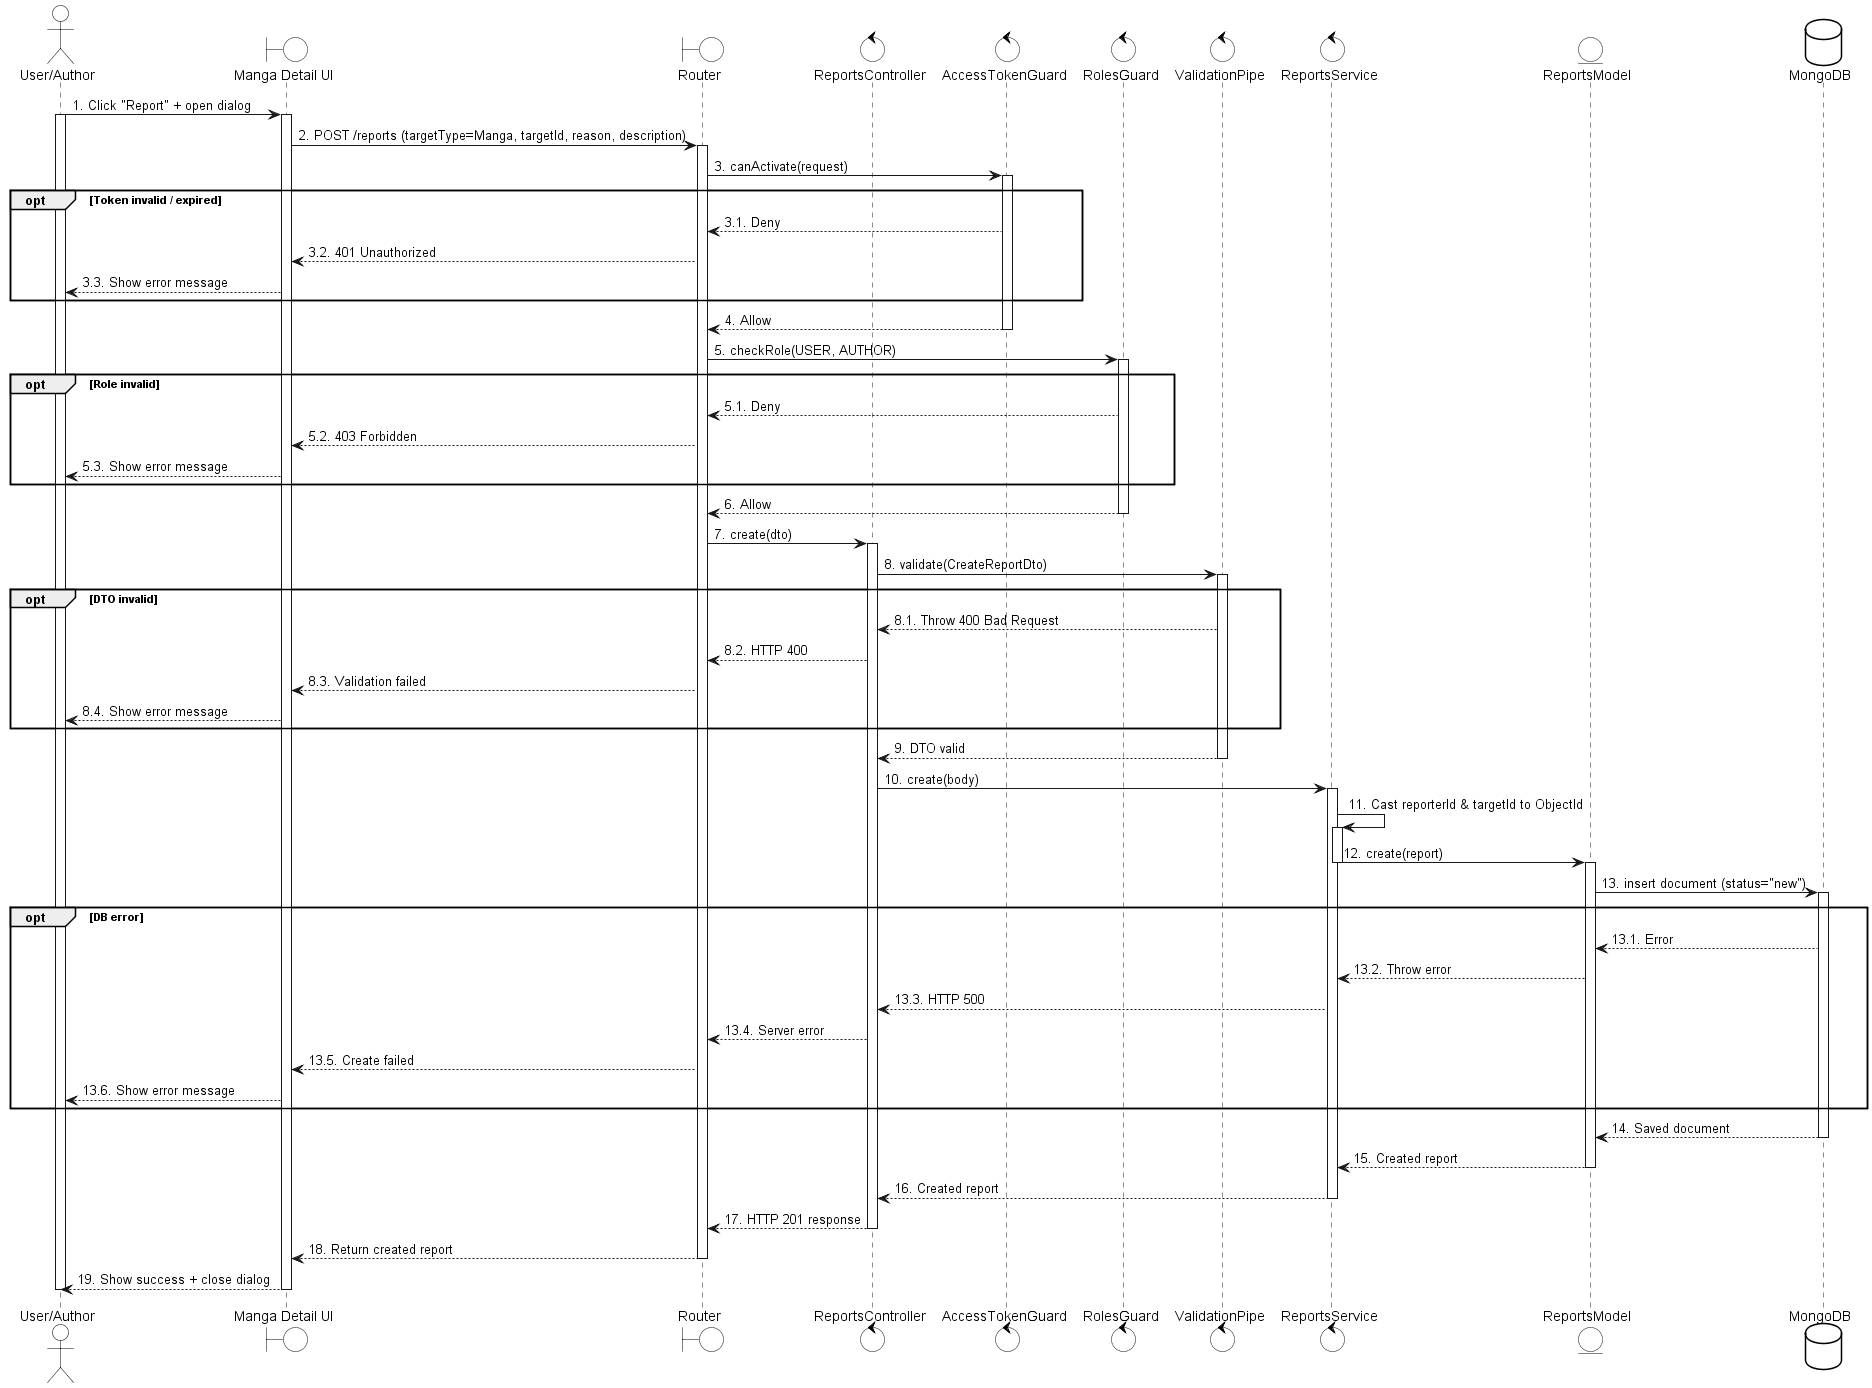

The diagram above was rendered by PlantUML. Its source (embedded in the PNG):
@startuml
skinparam {
  ActorBackgroundColor #FFFFFF
  BoundaryBackgroundColor #FFFFFF
  ControlBackgroundColor #FFFFFF
  EntityBackgroundColor #FFFFFF
  DatabaseBackgroundColor #FFFFFF
  ActorBorderColor black
  BoundaryBorderColor black
  ControlBorderColor black
  EntityBorderColor black
  DatabaseBorderColor black
}

actor "User/Author" as User
boundary "Manga Detail UI" as UI
boundary Router
control ReportsController
control AccessTokenGuard
control RolesGuard
control ValidationPipe
control ReportsService
entity ReportsModel
database MongoDB

User -> UI: 1. Click "Report" + open dialog
activate User
activate UI

UI -> Router: 2. POST /reports (targetType=Manga, targetId, reason, description)
activate Router

Router -> AccessTokenGuard: 3. canActivate(request)
activate AccessTokenGuard

opt Token invalid / expired
  AccessTokenGuard --> Router: 3.1. Deny
  Router --> UI: 3.2. 401 Unauthorized
  UI --> User: 3.3. Show error message
end

AccessTokenGuard --> Router: 4. Allow
deactivate AccessTokenGuard

Router -> RolesGuard: 5. checkRole(USER, AUTHOR)
activate RolesGuard

opt Role invalid
  RolesGuard --> Router: 5.1. Deny
  Router --> UI: 5.2. 403 Forbidden
  UI --> User: 5.3. Show error message
end

RolesGuard --> Router: 6. Allow
deactivate RolesGuard

Router -> ReportsController: 7. create(dto)
activate ReportsController

ReportsController -> ValidationPipe: 8. validate(CreateReportDto)
activate ValidationPipe

opt DTO invalid
  ValidationPipe --> ReportsController: 8.1. Throw 400 Bad Request
  ReportsController --> Router: 8.2. HTTP 400
  Router --> UI: 8.3. Validation failed
  UI --> User: 8.4. Show error message
end

ValidationPipe --> ReportsController: 9. DTO valid
deactivate ValidationPipe

ReportsController -> ReportsService: 10. create(body)
activate ReportsService

ReportsService -> ReportsService: 11. Cast reporterId & targetId to ObjectId
activate ReportsService
ReportsService -> ReportsModel: 12. create(report)
deactivate ReportsService
activate ReportsModel

ReportsModel -> MongoDB: 13. insert document (status="new")
activate MongoDB

opt DB error
  MongoDB --> ReportsModel: 13.1. Error
  ReportsModel --> ReportsService: 13.2. Throw error
  ReportsService --> ReportsController: 13.3. HTTP 500
  ReportsController --> Router: 13.4. Server error
  Router --> UI: 13.5. Create failed
  UI --> User: 13.6. Show error message
end

MongoDB --> ReportsModel: 14. Saved document
deactivate MongoDB

ReportsModel --> ReportsService: 15. Created report
deactivate ReportsModel

ReportsService --> ReportsController: 16. Created report
deactivate ReportsService

ReportsController --> Router: 17. HTTP 201 response
deactivate ReportsController

Router --> UI: 18. Return created report
deactivate Router

UI --> User: 19. Show success + close dialog
deactivate UI
deactivate User

@enduml